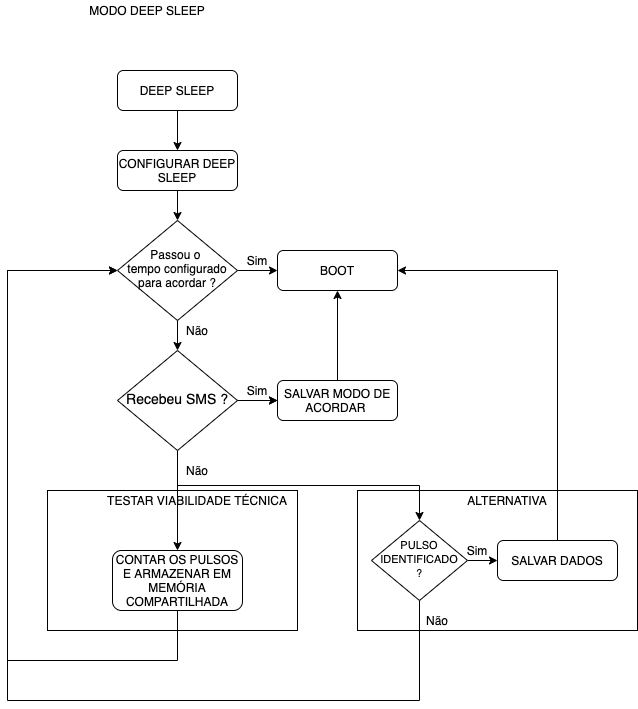

The diagram above was exported from draw.io. Its source (the exported page's mxGraphModel, read from the mxfile embedded in the PNG):
<mxGraphModel dx="946" dy="591" grid="1" gridSize="10" guides="1" tooltips="1" connect="1" arrows="1" fold="1" page="1" pageScale="1" pageWidth="827" pageHeight="1169" background="#ffffff" math="0" shadow="0">
  <root>
    <mxCell id="WIyWlLk6GJQsqaUBKTNV-0" />
    <mxCell id="WIyWlLk6GJQsqaUBKTNV-1" parent="WIyWlLk6GJQsqaUBKTNV-0" />
    <mxCell id="SJXFpH2W0b2iR1z_YxFt-0" value="" style="edgeStyle=orthogonalEdgeStyle;rounded=0;orthogonalLoop=1;jettySize=auto;html=1;" edge="1" parent="WIyWlLk6GJQsqaUBKTNV-1" target="SJXFpH2W0b2iR1z_YxFt-2">
      <mxGeometry relative="1" as="geometry">
        <mxPoint x="220" y="160" as="sourcePoint" />
      </mxGeometry>
    </mxCell>
    <mxCell id="SJXFpH2W0b2iR1z_YxFt-1" value="" style="edgeStyle=orthogonalEdgeStyle;rounded=0;orthogonalLoop=1;jettySize=auto;html=1;" edge="1" parent="WIyWlLk6GJQsqaUBKTNV-1" source="SJXFpH2W0b2iR1z_YxFt-2" target="SJXFpH2W0b2iR1z_YxFt-5">
      <mxGeometry relative="1" as="geometry" />
    </mxCell>
    <mxCell id="SJXFpH2W0b2iR1z_YxFt-2" value="CONFIGURAR DEEP SLEEP" style="rounded=1;whiteSpace=wrap;html=1;fontSize=12;glass=0;strokeWidth=1;shadow=0;" vertex="1" parent="WIyWlLk6GJQsqaUBKTNV-1">
      <mxGeometry x="160" y="200" width="120" height="40" as="geometry" />
    </mxCell>
    <mxCell id="SJXFpH2W0b2iR1z_YxFt-3" value="" style="edgeStyle=orthogonalEdgeStyle;rounded=0;orthogonalLoop=1;jettySize=auto;html=1;" edge="1" parent="WIyWlLk6GJQsqaUBKTNV-1" source="SJXFpH2W0b2iR1z_YxFt-5" target="SJXFpH2W0b2iR1z_YxFt-6">
      <mxGeometry relative="1" as="geometry" />
    </mxCell>
    <mxCell id="SJXFpH2W0b2iR1z_YxFt-4" value="" style="edgeStyle=orthogonalEdgeStyle;rounded=0;orthogonalLoop=1;jettySize=auto;html=1;" edge="1" parent="WIyWlLk6GJQsqaUBKTNV-1" source="SJXFpH2W0b2iR1z_YxFt-5" target="SJXFpH2W0b2iR1z_YxFt-8">
      <mxGeometry relative="1" as="geometry" />
    </mxCell>
    <mxCell id="SJXFpH2W0b2iR1z_YxFt-5" value="&lt;font style=&quot;font-size: 12px&quot;&gt;Passou o &lt;br&gt;tempo configurado para acordar ?&lt;/font&gt;" style="rhombus;whiteSpace=wrap;html=1;shadow=0;fontFamily=Helvetica;fontSize=12;align=center;strokeWidth=1;spacing=6;spacingTop=-4;" vertex="1" parent="WIyWlLk6GJQsqaUBKTNV-1">
      <mxGeometry x="160" y="270" width="120" height="100" as="geometry" />
    </mxCell>
    <mxCell id="SJXFpH2W0b2iR1z_YxFt-6" value="BOOT" style="rounded=1;whiteSpace=wrap;html=1;fontSize=12;glass=0;strokeWidth=1;shadow=0;" vertex="1" parent="WIyWlLk6GJQsqaUBKTNV-1">
      <mxGeometry x="320" y="300" width="120" height="40" as="geometry" />
    </mxCell>
    <mxCell id="SJXFpH2W0b2iR1z_YxFt-7" value="" style="edgeStyle=orthogonalEdgeStyle;rounded=0;orthogonalLoop=1;jettySize=auto;html=1;" edge="1" parent="WIyWlLk6GJQsqaUBKTNV-1" source="SJXFpH2W0b2iR1z_YxFt-8" target="SJXFpH2W0b2iR1z_YxFt-12">
      <mxGeometry relative="1" as="geometry" />
    </mxCell>
    <mxCell id="SJXFpH2W0b2iR1z_YxFt-23" style="edgeStyle=orthogonalEdgeStyle;rounded=0;orthogonalLoop=1;jettySize=auto;html=1;exitX=0.5;exitY=1;exitDx=0;exitDy=0;entryX=0.5;entryY=0;entryDx=0;entryDy=0;" edge="1" parent="WIyWlLk6GJQsqaUBKTNV-1" source="SJXFpH2W0b2iR1z_YxFt-8" target="SJXFpH2W0b2iR1z_YxFt-19">
      <mxGeometry relative="1" as="geometry" />
    </mxCell>
    <mxCell id="SJXFpH2W0b2iR1z_YxFt-29" style="edgeStyle=orthogonalEdgeStyle;rounded=0;orthogonalLoop=1;jettySize=auto;html=1;exitX=0.5;exitY=1;exitDx=0;exitDy=0;entryX=0.5;entryY=0;entryDx=0;entryDy=0;" edge="1" parent="WIyWlLk6GJQsqaUBKTNV-1" source="SJXFpH2W0b2iR1z_YxFt-8" target="SJXFpH2W0b2iR1z_YxFt-28">
      <mxGeometry relative="1" as="geometry" />
    </mxCell>
    <mxCell id="SJXFpH2W0b2iR1z_YxFt-8" value="&lt;font style=&quot;font-size: 14px&quot;&gt;Recebeu SMS ?&lt;/font&gt;" style="rhombus;whiteSpace=wrap;html=1;shadow=0;fontFamily=Helvetica;fontSize=12;align=center;strokeWidth=1;spacing=6;spacingTop=-4;" vertex="1" parent="WIyWlLk6GJQsqaUBKTNV-1">
      <mxGeometry x="160" y="400" width="120" height="100" as="geometry" />
    </mxCell>
    <mxCell id="SJXFpH2W0b2iR1z_YxFt-9" value="Sim" style="text;html=1;strokeColor=none;fillColor=none;align=center;verticalAlign=middle;whiteSpace=wrap;rounded=0;" vertex="1" parent="WIyWlLk6GJQsqaUBKTNV-1">
      <mxGeometry x="280" y="300" width="40" height="20" as="geometry" />
    </mxCell>
    <mxCell id="SJXFpH2W0b2iR1z_YxFt-10" value="Não" style="text;html=1;strokeColor=none;fillColor=none;align=center;verticalAlign=middle;whiteSpace=wrap;rounded=0;" vertex="1" parent="WIyWlLk6GJQsqaUBKTNV-1">
      <mxGeometry x="220" y="370" width="40" height="20" as="geometry" />
    </mxCell>
    <mxCell id="SJXFpH2W0b2iR1z_YxFt-11" value="" style="edgeStyle=orthogonalEdgeStyle;rounded=0;orthogonalLoop=1;jettySize=auto;html=1;" edge="1" parent="WIyWlLk6GJQsqaUBKTNV-1" target="SJXFpH2W0b2iR1z_YxFt-12">
      <mxGeometry relative="1" as="geometry">
        <mxPoint x="280" y="450" as="sourcePoint" />
      </mxGeometry>
    </mxCell>
    <mxCell id="SJXFpH2W0b2iR1z_YxFt-16" value="" style="edgeStyle=orthogonalEdgeStyle;rounded=0;orthogonalLoop=1;jettySize=auto;html=1;" edge="1" parent="WIyWlLk6GJQsqaUBKTNV-1" source="SJXFpH2W0b2iR1z_YxFt-12" target="SJXFpH2W0b2iR1z_YxFt-6">
      <mxGeometry relative="1" as="geometry" />
    </mxCell>
    <mxCell id="SJXFpH2W0b2iR1z_YxFt-12" value="SALVAR MODO DE ACORDAR&amp;nbsp;" style="rounded=1;whiteSpace=wrap;html=1;fontSize=12;glass=0;strokeWidth=1;shadow=0;" vertex="1" parent="WIyWlLk6GJQsqaUBKTNV-1">
      <mxGeometry x="320" y="430" width="120" height="40" as="geometry" />
    </mxCell>
    <mxCell id="SJXFpH2W0b2iR1z_YxFt-13" value="Sim" style="text;html=1;strokeColor=none;fillColor=none;align=center;verticalAlign=middle;whiteSpace=wrap;rounded=0;" vertex="1" parent="WIyWlLk6GJQsqaUBKTNV-1">
      <mxGeometry x="280" y="430" width="40" height="20" as="geometry" />
    </mxCell>
    <mxCell id="SJXFpH2W0b2iR1z_YxFt-14" value="DEEP SLEEP" style="rounded=1;whiteSpace=wrap;html=1;fontSize=12;glass=0;strokeWidth=1;shadow=0;" vertex="1" parent="WIyWlLk6GJQsqaUBKTNV-1">
      <mxGeometry x="160" y="120" width="120" height="40" as="geometry" />
    </mxCell>
    <mxCell id="SJXFpH2W0b2iR1z_YxFt-15" value="MODO DEEP SLEEP" style="text;html=1;strokeColor=none;fillColor=none;align=center;verticalAlign=middle;whiteSpace=wrap;rounded=0;" vertex="1" parent="WIyWlLk6GJQsqaUBKTNV-1">
      <mxGeometry x="110" y="50" width="160" height="20" as="geometry" />
    </mxCell>
    <mxCell id="SJXFpH2W0b2iR1z_YxFt-17" value="" style="rounded=0;whiteSpace=wrap;html=1;fillColor=none;" vertex="1" parent="WIyWlLk6GJQsqaUBKTNV-1">
      <mxGeometry x="90" y="540" width="250" height="140" as="geometry" />
    </mxCell>
    <mxCell id="SJXFpH2W0b2iR1z_YxFt-35" style="edgeStyle=orthogonalEdgeStyle;rounded=0;orthogonalLoop=1;jettySize=auto;html=1;exitX=0.5;exitY=1;exitDx=0;exitDy=0;entryX=0;entryY=0.5;entryDx=0;entryDy=0;" edge="1" parent="WIyWlLk6GJQsqaUBKTNV-1" source="SJXFpH2W0b2iR1z_YxFt-19" target="SJXFpH2W0b2iR1z_YxFt-5">
      <mxGeometry relative="1" as="geometry">
        <Array as="points">
          <mxPoint x="220" y="710" />
          <mxPoint x="50" y="710" />
          <mxPoint x="50" y="320" />
        </Array>
      </mxGeometry>
    </mxCell>
    <mxCell id="SJXFpH2W0b2iR1z_YxFt-19" value="CONTAR OS PULSOS E ARMAZENAR EM MEMÓRIA COMPARTILHADA" style="rounded=1;whiteSpace=wrap;html=1;fontSize=12;glass=0;strokeWidth=1;shadow=0;" vertex="1" parent="WIyWlLk6GJQsqaUBKTNV-1">
      <mxGeometry x="155" y="600" width="130" height="60" as="geometry" />
    </mxCell>
    <mxCell id="SJXFpH2W0b2iR1z_YxFt-20" value="TESTAR VIABILIDADE TÉCNICA" style="text;html=1;strokeColor=none;fillColor=none;align=center;verticalAlign=middle;whiteSpace=wrap;rounded=0;" vertex="1" parent="WIyWlLk6GJQsqaUBKTNV-1">
      <mxGeometry x="140" y="540" width="200" height="20" as="geometry" />
    </mxCell>
    <mxCell id="SJXFpH2W0b2iR1z_YxFt-24" value="Não" style="text;html=1;strokeColor=none;fillColor=none;align=center;verticalAlign=middle;whiteSpace=wrap;rounded=0;" vertex="1" parent="WIyWlLk6GJQsqaUBKTNV-1">
      <mxGeometry x="220" y="510" width="40" height="20" as="geometry" />
    </mxCell>
    <mxCell id="SJXFpH2W0b2iR1z_YxFt-25" value="" style="rounded=0;whiteSpace=wrap;html=1;fillColor=none;" vertex="1" parent="WIyWlLk6GJQsqaUBKTNV-1">
      <mxGeometry x="400" y="540" width="280" height="140" as="geometry" />
    </mxCell>
    <mxCell id="SJXFpH2W0b2iR1z_YxFt-27" value="ALTERNATIVA" style="text;html=1;strokeColor=none;fillColor=none;align=center;verticalAlign=middle;whiteSpace=wrap;rounded=0;" vertex="1" parent="WIyWlLk6GJQsqaUBKTNV-1">
      <mxGeometry x="450" y="540" width="200" height="20" as="geometry" />
    </mxCell>
    <mxCell id="SJXFpH2W0b2iR1z_YxFt-31" style="edgeStyle=orthogonalEdgeStyle;rounded=0;orthogonalLoop=1;jettySize=auto;html=1;exitX=1;exitY=0.5;exitDx=0;exitDy=0;entryX=0;entryY=0.5;entryDx=0;entryDy=0;" edge="1" parent="WIyWlLk6GJQsqaUBKTNV-1" source="SJXFpH2W0b2iR1z_YxFt-28" target="SJXFpH2W0b2iR1z_YxFt-30">
      <mxGeometry relative="1" as="geometry" />
    </mxCell>
    <mxCell id="SJXFpH2W0b2iR1z_YxFt-34" style="edgeStyle=orthogonalEdgeStyle;rounded=0;orthogonalLoop=1;jettySize=auto;html=1;exitX=0.5;exitY=1;exitDx=0;exitDy=0;entryX=0;entryY=0.5;entryDx=0;entryDy=0;" edge="1" parent="WIyWlLk6GJQsqaUBKTNV-1" source="SJXFpH2W0b2iR1z_YxFt-28" target="SJXFpH2W0b2iR1z_YxFt-5">
      <mxGeometry relative="1" as="geometry">
        <Array as="points">
          <mxPoint x="462" y="750" />
          <mxPoint x="50" y="750" />
          <mxPoint x="50" y="320" />
        </Array>
      </mxGeometry>
    </mxCell>
    <mxCell id="SJXFpH2W0b2iR1z_YxFt-28" value="&lt;font style=&quot;font-size: 11px&quot;&gt;PULSO IDENTIFICADO ?&lt;/font&gt;" style="rhombus;whiteSpace=wrap;html=1;shadow=0;fontFamily=Helvetica;fontSize=12;align=center;strokeWidth=1;spacing=6;spacingTop=-4;" vertex="1" parent="WIyWlLk6GJQsqaUBKTNV-1">
      <mxGeometry x="414" y="570" width="96" height="80" as="geometry" />
    </mxCell>
    <mxCell id="SJXFpH2W0b2iR1z_YxFt-33" style="edgeStyle=orthogonalEdgeStyle;rounded=0;orthogonalLoop=1;jettySize=auto;html=1;exitX=0.5;exitY=0;exitDx=0;exitDy=0;entryX=1;entryY=0.5;entryDx=0;entryDy=0;" edge="1" parent="WIyWlLk6GJQsqaUBKTNV-1" source="SJXFpH2W0b2iR1z_YxFt-30" target="SJXFpH2W0b2iR1z_YxFt-6">
      <mxGeometry relative="1" as="geometry" />
    </mxCell>
    <mxCell id="SJXFpH2W0b2iR1z_YxFt-30" value="SALVAR DADOS" style="rounded=1;whiteSpace=wrap;html=1;fontSize=12;glass=0;strokeWidth=1;shadow=0;" vertex="1" parent="WIyWlLk6GJQsqaUBKTNV-1">
      <mxGeometry x="540" y="590" width="120" height="40" as="geometry" />
    </mxCell>
    <mxCell id="SJXFpH2W0b2iR1z_YxFt-32" value="Sim" style="text;html=1;strokeColor=none;fillColor=none;align=center;verticalAlign=middle;whiteSpace=wrap;rounded=0;" vertex="1" parent="WIyWlLk6GJQsqaUBKTNV-1">
      <mxGeometry x="500" y="590" width="40" height="20" as="geometry" />
    </mxCell>
    <mxCell id="SJXFpH2W0b2iR1z_YxFt-36" value="Não" style="text;html=1;strokeColor=none;fillColor=none;align=center;verticalAlign=middle;whiteSpace=wrap;rounded=0;" vertex="1" parent="WIyWlLk6GJQsqaUBKTNV-1">
      <mxGeometry x="460" y="660" width="40" height="20" as="geometry" />
    </mxCell>
  </root>
</mxGraphModel>